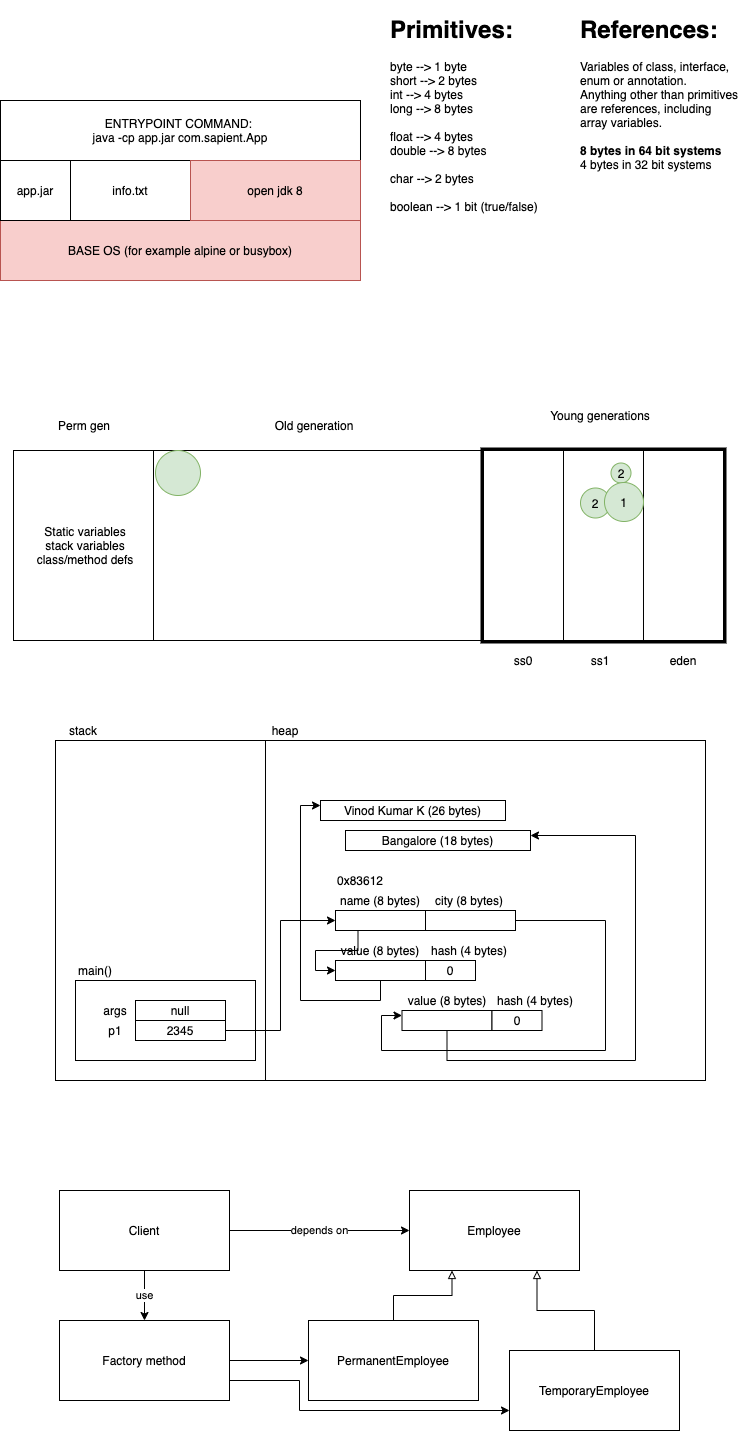

The diagram above was exported from draw.io. Its source (the exported page's mxGraphModel, read from the mxfile embedded in the PNG):
<mxGraphModel dx="912" dy="762" grid="1" gridSize="10" guides="1" tooltips="1" connect="1" arrows="1" fold="1" page="1" pageScale="1" pageWidth="827" pageHeight="1169" math="0" shadow="0">
  <root>
    <mxCell id="0" />
    <mxCell id="1" parent="0" />
    <mxCell id="2" value="" style="rounded=0;whiteSpace=wrap;html=1;" vertex="1" parent="1">
      <mxGeometry x="198" y="480" width="330" height="190" as="geometry" />
    </mxCell>
    <mxCell id="3" value="" style="rounded=0;whiteSpace=wrap;html=1;strokeWidth=6;" vertex="1" parent="1">
      <mxGeometry x="528" y="480" width="240" height="190" as="geometry" />
    </mxCell>
    <mxCell id="4" value="BASE OS (for example alpine or busybox)" style="rounded=0;whiteSpace=wrap;html=1;fillColor=#f8cecc;strokeColor=#b85450;" vertex="1" parent="1">
      <mxGeometry x="45" y="250" width="360" height="60" as="geometry" />
    </mxCell>
    <mxCell id="5" value="app.jar" style="rounded=0;whiteSpace=wrap;html=1;" vertex="1" parent="1">
      <mxGeometry x="45" y="190" width="70" height="60" as="geometry" />
    </mxCell>
    <mxCell id="6" value="ENTRYPOINT COMMAND:&amp;nbsp;&lt;br&gt;java -cp app.jar com.sapient.App" style="rounded=0;whiteSpace=wrap;html=1;" vertex="1" parent="1">
      <mxGeometry x="45" y="130" width="360" height="60" as="geometry" />
    </mxCell>
    <mxCell id="7" value="info.txt" style="rounded=0;whiteSpace=wrap;html=1;" vertex="1" parent="1">
      <mxGeometry x="115" y="190" width="120" height="60" as="geometry" />
    </mxCell>
    <mxCell id="8" value="open jdk 8" style="rounded=0;whiteSpace=wrap;html=1;fillColor=#f8cecc;strokeColor=#b85450;" vertex="1" parent="1">
      <mxGeometry x="235" y="190" width="170" height="60" as="geometry" />
    </mxCell>
    <mxCell id="9" value="" style="rounded=0;whiteSpace=wrap;html=1;" vertex="1" parent="1">
      <mxGeometry x="58" y="480" width="140" height="190" as="geometry" />
    </mxCell>
    <mxCell id="10" value="" style="rounded=0;whiteSpace=wrap;html=1;" vertex="1" parent="1">
      <mxGeometry x="528" y="480" width="80" height="190" as="geometry" />
    </mxCell>
    <mxCell id="11" value="" style="rounded=0;whiteSpace=wrap;html=1;" vertex="1" parent="1">
      <mxGeometry x="608" y="480" width="80" height="190" as="geometry" />
    </mxCell>
    <mxCell id="12" value="" style="rounded=0;whiteSpace=wrap;html=1;" vertex="1" parent="1">
      <mxGeometry x="688" y="480" width="80" height="190" as="geometry" />
    </mxCell>
    <mxCell id="13" value="Perm gen" style="text;html=1;strokeColor=none;fillColor=none;align=center;verticalAlign=middle;whiteSpace=wrap;rounded=0;" vertex="1" parent="1">
      <mxGeometry x="58" y="440" width="142" height="30" as="geometry" />
    </mxCell>
    <mxCell id="14" value="Old generation" style="text;html=1;strokeColor=none;fillColor=none;align=center;verticalAlign=middle;whiteSpace=wrap;rounded=0;" vertex="1" parent="1">
      <mxGeometry x="198" y="440" width="322" height="30" as="geometry" />
    </mxCell>
    <mxCell id="15" value="Young generations" style="text;html=1;strokeColor=none;fillColor=none;align=center;verticalAlign=middle;whiteSpace=wrap;rounded=0;" vertex="1" parent="1">
      <mxGeometry x="520" y="430" width="250" height="30" as="geometry" />
    </mxCell>
    <mxCell id="16" value="ss0" style="text;html=1;strokeColor=none;fillColor=none;align=center;verticalAlign=middle;whiteSpace=wrap;rounded=0;" vertex="1" parent="1">
      <mxGeometry x="548" y="680" width="40" height="20" as="geometry" />
    </mxCell>
    <mxCell id="17" value="ss1" style="text;html=1;strokeColor=none;fillColor=none;align=center;verticalAlign=middle;whiteSpace=wrap;rounded=0;" vertex="1" parent="1">
      <mxGeometry x="625" y="680" width="40" height="20" as="geometry" />
    </mxCell>
    <mxCell id="18" value="eden" style="text;html=1;strokeColor=none;fillColor=none;align=center;verticalAlign=middle;whiteSpace=wrap;rounded=0;" vertex="1" parent="1">
      <mxGeometry x="708" y="680" width="40" height="20" as="geometry" />
    </mxCell>
    <mxCell id="19" value="Static variables&lt;br&gt;stack variables&lt;br&gt;class/method defs" style="text;html=1;strokeColor=none;fillColor=none;align=center;verticalAlign=middle;whiteSpace=wrap;rounded=0;" vertex="1" parent="1">
      <mxGeometry x="70" y="490" width="120" height="170" as="geometry" />
    </mxCell>
    <mxCell id="20" value="" style="rounded=0;whiteSpace=wrap;html=1;strokeWidth=1;" vertex="1" parent="1">
      <mxGeometry x="100" y="770" width="210" height="340" as="geometry" />
    </mxCell>
    <mxCell id="21" value="" style="rounded=0;whiteSpace=wrap;html=1;strokeWidth=1;" vertex="1" parent="1">
      <mxGeometry x="310" y="770" width="440" height="340" as="geometry" />
    </mxCell>
    <mxCell id="22" value="stack" style="text;html=1;strokeColor=none;fillColor=none;align=center;verticalAlign=middle;whiteSpace=wrap;rounded=0;" vertex="1" parent="1">
      <mxGeometry x="108" y="750" width="40" height="20" as="geometry" />
    </mxCell>
    <mxCell id="23" value="heap" style="text;html=1;strokeColor=none;fillColor=none;align=center;verticalAlign=middle;whiteSpace=wrap;rounded=0;" vertex="1" parent="1">
      <mxGeometry x="310" y="750" width="40" height="20" as="geometry" />
    </mxCell>
    <mxCell id="24" value="" style="rounded=0;whiteSpace=wrap;html=1;strokeWidth=1;" vertex="1" parent="1">
      <mxGeometry x="120" y="1010" width="180" height="80" as="geometry" />
    </mxCell>
    <mxCell id="25" value="main()" style="text;html=1;strokeColor=none;fillColor=none;align=center;verticalAlign=middle;whiteSpace=wrap;rounded=0;" vertex="1" parent="1">
      <mxGeometry x="120" y="990" width="40" height="20" as="geometry" />
    </mxCell>
    <mxCell id="26" value="args" style="text;html=1;strokeColor=none;fillColor=none;align=center;verticalAlign=middle;whiteSpace=wrap;rounded=0;" vertex="1" parent="1">
      <mxGeometry x="140" y="1030" width="40" height="20" as="geometry" />
    </mxCell>
    <mxCell id="27" value="p1" style="text;html=1;strokeColor=none;fillColor=none;align=center;verticalAlign=middle;whiteSpace=wrap;rounded=0;" vertex="1" parent="1">
      <mxGeometry x="140" y="1050" width="40" height="20" as="geometry" />
    </mxCell>
    <mxCell id="28" value="null" style="rounded=0;whiteSpace=wrap;html=1;strokeWidth=1;" vertex="1" parent="1">
      <mxGeometry x="180" y="1030" width="90" height="20" as="geometry" />
    </mxCell>
    <mxCell id="29" style="edgeStyle=orthogonalEdgeStyle;rounded=0;orthogonalLoop=1;jettySize=auto;html=1;exitX=1;exitY=0.5;exitDx=0;exitDy=0;entryX=0;entryY=0.5;entryDx=0;entryDy=0;" edge="1" parent="1" source="30" target="34">
      <mxGeometry relative="1" as="geometry" />
    </mxCell>
    <mxCell id="30" value="2345" style="rounded=0;whiteSpace=wrap;html=1;strokeWidth=1;" vertex="1" parent="1">
      <mxGeometry x="180" y="1050" width="90" height="20" as="geometry" />
    </mxCell>
    <mxCell id="31" value="&lt;h1&gt;Primitives:&lt;/h1&gt;&lt;div&gt;byte --&amp;gt; 1 byte&lt;/div&gt;&lt;div&gt;short --&amp;gt; 2 bytes&lt;/div&gt;&lt;div&gt;int --&amp;gt; 4 bytes&lt;/div&gt;&lt;div&gt;long --&amp;gt; 8 bytes&lt;/div&gt;&lt;div&gt;&lt;br&gt;&lt;/div&gt;&lt;div&gt;float --&amp;gt; 4 bytes&lt;/div&gt;&lt;div&gt;double --&amp;gt; 8 bytes&lt;/div&gt;&lt;div&gt;&lt;br&gt;&lt;/div&gt;&lt;div&gt;char --&amp;gt; 2 bytes&lt;/div&gt;&lt;div&gt;&lt;br&gt;&lt;/div&gt;&lt;div&gt;boolean --&amp;gt; 1 bit (true/false)&lt;/div&gt;" style="text;html=1;strokeColor=none;fillColor=none;spacing=5;spacingTop=-20;whiteSpace=wrap;overflow=hidden;rounded=0;" vertex="1" parent="1">
      <mxGeometry x="430" y="40" width="167" height="280" as="geometry" />
    </mxCell>
    <mxCell id="32" value="&lt;h1&gt;References:&lt;/h1&gt;&lt;div&gt;Variables of class, interface, enum or annotation.&lt;/div&gt;&lt;div&gt;Anything other than primitives are references, including array variables.&lt;/div&gt;&lt;div&gt;&lt;br&gt;&lt;/div&gt;&lt;div&gt;&lt;b&gt;8 bytes in 64 bit systems&lt;/b&gt;&lt;/div&gt;&lt;div&gt;4 bytes in 32 bit systems&lt;/div&gt;" style="text;html=1;strokeColor=none;fillColor=none;spacing=5;spacingTop=-20;whiteSpace=wrap;overflow=hidden;rounded=0;" vertex="1" parent="1">
      <mxGeometry x="620" y="40" width="167" height="190" as="geometry" />
    </mxCell>
    <mxCell id="33" style="edgeStyle=orthogonalEdgeStyle;rounded=0;orthogonalLoop=1;jettySize=auto;html=1;exitX=0.25;exitY=1;exitDx=0;exitDy=0;entryX=0;entryY=0.5;entryDx=0;entryDy=0;" edge="1" parent="1" source="34" target="41">
      <mxGeometry relative="1" as="geometry" />
    </mxCell>
    <mxCell id="34" value="" style="rounded=0;whiteSpace=wrap;html=1;strokeWidth=1;" vertex="1" parent="1">
      <mxGeometry x="380" y="940" width="90" height="20" as="geometry" />
    </mxCell>
    <mxCell id="35" style="edgeStyle=orthogonalEdgeStyle;rounded=0;orthogonalLoop=1;jettySize=auto;html=1;exitX=1;exitY=0.5;exitDx=0;exitDy=0;entryX=0;entryY=0.25;entryDx=0;entryDy=0;" edge="1" parent="1" source="36" target="46">
      <mxGeometry relative="1" as="geometry">
        <Array as="points">
          <mxPoint x="650" y="950" />
          <mxPoint x="650" y="1080" />
          <mxPoint x="426" y="1080" />
          <mxPoint x="426" y="1045" />
        </Array>
      </mxGeometry>
    </mxCell>
    <mxCell id="36" value="" style="rounded=0;whiteSpace=wrap;html=1;strokeWidth=1;" vertex="1" parent="1">
      <mxGeometry x="470" y="940" width="90" height="20" as="geometry" />
    </mxCell>
    <mxCell id="37" value="name (8 bytes)" style="text;html=1;strokeColor=none;fillColor=none;align=center;verticalAlign=middle;whiteSpace=wrap;rounded=0;" vertex="1" parent="1">
      <mxGeometry x="380" y="920" width="90" height="20" as="geometry" />
    </mxCell>
    <mxCell id="38" value="city (8 bytes)" style="text;html=1;strokeColor=none;fillColor=none;align=center;verticalAlign=middle;whiteSpace=wrap;rounded=0;" vertex="1" parent="1">
      <mxGeometry x="468.5" y="920" width="90" height="20" as="geometry" />
    </mxCell>
    <mxCell id="39" value="0x83612" style="text;html=1;strokeColor=none;fillColor=none;align=center;verticalAlign=middle;whiteSpace=wrap;rounded=0;" vertex="1" parent="1">
      <mxGeometry x="380" y="900" width="50" height="20" as="geometry" />
    </mxCell>
    <mxCell id="40" style="edgeStyle=orthogonalEdgeStyle;rounded=0;orthogonalLoop=1;jettySize=auto;html=1;exitX=0.5;exitY=1;exitDx=0;exitDy=0;entryX=0;entryY=0.25;entryDx=0;entryDy=0;" edge="1" parent="1" source="41" target="50">
      <mxGeometry relative="1" as="geometry">
        <Array as="points">
          <mxPoint x="425" y="1030" />
          <mxPoint x="345" y="1030" />
          <mxPoint x="345" y="835" />
        </Array>
      </mxGeometry>
    </mxCell>
    <mxCell id="41" value="" style="rounded=0;whiteSpace=wrap;html=1;strokeWidth=1;" vertex="1" parent="1">
      <mxGeometry x="380" y="990" width="90" height="20" as="geometry" />
    </mxCell>
    <mxCell id="42" value="0" style="rounded=0;whiteSpace=wrap;html=1;strokeWidth=1;" vertex="1" parent="1">
      <mxGeometry x="470" y="990" width="50" height="20" as="geometry" />
    </mxCell>
    <mxCell id="43" value="value (8 bytes)" style="text;html=1;strokeColor=none;fillColor=none;align=center;verticalAlign=middle;whiteSpace=wrap;rounded=0;" vertex="1" parent="1">
      <mxGeometry x="380" y="970" width="90" height="20" as="geometry" />
    </mxCell>
    <mxCell id="44" value="hash (4 bytes)" style="text;html=1;strokeColor=none;fillColor=none;align=center;verticalAlign=middle;whiteSpace=wrap;rounded=0;" vertex="1" parent="1">
      <mxGeometry x="468.5" y="970" width="90" height="20" as="geometry" />
    </mxCell>
    <mxCell id="45" style="edgeStyle=orthogonalEdgeStyle;rounded=0;orthogonalLoop=1;jettySize=auto;html=1;exitX=0.5;exitY=1;exitDx=0;exitDy=0;entryX=1;entryY=0.25;entryDx=0;entryDy=0;" edge="1" parent="1" source="46" target="51">
      <mxGeometry relative="1" as="geometry">
        <Array as="points">
          <mxPoint x="492" y="1090" />
          <mxPoint x="680" y="1090" />
          <mxPoint x="680" y="865" />
        </Array>
      </mxGeometry>
    </mxCell>
    <mxCell id="46" value="" style="rounded=0;whiteSpace=wrap;html=1;strokeWidth=1;" vertex="1" parent="1">
      <mxGeometry x="446.5" y="1040" width="90" height="20" as="geometry" />
    </mxCell>
    <mxCell id="47" value="0" style="rounded=0;whiteSpace=wrap;html=1;strokeWidth=1;" vertex="1" parent="1">
      <mxGeometry x="536.5" y="1040" width="50" height="20" as="geometry" />
    </mxCell>
    <mxCell id="48" value="value (8 bytes)" style="text;html=1;strokeColor=none;fillColor=none;align=center;verticalAlign=middle;whiteSpace=wrap;rounded=0;" vertex="1" parent="1">
      <mxGeometry x="446.5" y="1020" width="90" height="20" as="geometry" />
    </mxCell>
    <mxCell id="49" value="hash (4 bytes)" style="text;html=1;strokeColor=none;fillColor=none;align=center;verticalAlign=middle;whiteSpace=wrap;rounded=0;" vertex="1" parent="1">
      <mxGeometry x="535" y="1020" width="90" height="20" as="geometry" />
    </mxCell>
    <mxCell id="50" value="Vinod Kumar K (26 bytes)" style="rounded=0;whiteSpace=wrap;html=1;strokeWidth=1;" vertex="1" parent="1">
      <mxGeometry x="365" y="830" width="185" height="20" as="geometry" />
    </mxCell>
    <mxCell id="51" value="Bangalore (18 bytes)" style="rounded=0;whiteSpace=wrap;html=1;strokeWidth=1;" vertex="1" parent="1">
      <mxGeometry x="390" y="860" width="185" height="20" as="geometry" />
    </mxCell>
    <mxCell id="52" value="2" style="ellipse;whiteSpace=wrap;html=1;aspect=fixed;strokeWidth=1;fillColor=#d5e8d4;strokeColor=#82b366;" vertex="1" parent="1">
      <mxGeometry x="625" y="517.5" width="30" height="30" as="geometry" />
    </mxCell>
    <mxCell id="53" value="2" style="ellipse;whiteSpace=wrap;html=1;aspect=fixed;strokeWidth=1;fillColor=#d5e8d4;strokeColor=#82b366;" vertex="1" parent="1">
      <mxGeometry x="655.5" y="492.5" width="20" height="20" as="geometry" />
    </mxCell>
    <mxCell id="54" value="" style="ellipse;whiteSpace=wrap;html=1;aspect=fixed;strokeWidth=1;fillColor=#d5e8d4;strokeColor=#82b366;" vertex="1" parent="1">
      <mxGeometry x="200" y="480" width="45" height="45" as="geometry" />
    </mxCell>
    <mxCell id="55" value="1" style="ellipse;whiteSpace=wrap;html=1;aspect=fixed;strokeWidth=1;fillColor=#d5e8d4;strokeColor=#82b366;" vertex="1" parent="1">
      <mxGeometry x="649" y="512" width="39" height="39" as="geometry" />
    </mxCell>
    <mxCell id="56" value="depends on" style="edgeStyle=orthogonalEdgeStyle;rounded=0;orthogonalLoop=1;jettySize=auto;html=1;exitX=1;exitY=0.5;exitDx=0;exitDy=0;entryX=0;entryY=0.5;entryDx=0;entryDy=0;endArrow=classic;endFill=1;" edge="1" parent="1" source="58" target="59">
      <mxGeometry relative="1" as="geometry" />
    </mxCell>
    <mxCell id="57" value="use" style="edgeStyle=orthogonalEdgeStyle;rounded=0;orthogonalLoop=1;jettySize=auto;html=1;exitX=0.5;exitY=1;exitDx=0;exitDy=0;entryX=0.5;entryY=0;entryDx=0;entryDy=0;endArrow=classic;endFill=1;" edge="1" parent="1" source="58" target="66">
      <mxGeometry relative="1" as="geometry" />
    </mxCell>
    <mxCell id="58" value="Client" style="rounded=0;whiteSpace=wrap;html=1;strokeWidth=1;" vertex="1" parent="1">
      <mxGeometry x="104" y="1220" width="170" height="80" as="geometry" />
    </mxCell>
    <mxCell id="59" value="Employee" style="rounded=0;whiteSpace=wrap;html=1;strokeWidth=1;" vertex="1" parent="1">
      <mxGeometry x="454" y="1220" width="170" height="80" as="geometry" />
    </mxCell>
    <mxCell id="60" style="edgeStyle=orthogonalEdgeStyle;rounded=0;orthogonalLoop=1;jettySize=auto;html=1;exitX=0.5;exitY=0;exitDx=0;exitDy=0;entryX=0.25;entryY=1;entryDx=0;entryDy=0;endArrow=block;endFill=0;" edge="1" parent="1" source="61" target="59">
      <mxGeometry relative="1" as="geometry" />
    </mxCell>
    <mxCell id="61" value="PermanentEmployee" style="rounded=0;whiteSpace=wrap;html=1;strokeWidth=1;" vertex="1" parent="1">
      <mxGeometry x="353" y="1350" width="170" height="80" as="geometry" />
    </mxCell>
    <mxCell id="62" style="edgeStyle=orthogonalEdgeStyle;rounded=0;orthogonalLoop=1;jettySize=auto;html=1;exitX=0.5;exitY=0;exitDx=0;exitDy=0;entryX=0.75;entryY=1;entryDx=0;entryDy=0;endArrow=block;endFill=0;" edge="1" parent="1" source="63" target="59">
      <mxGeometry relative="1" as="geometry" />
    </mxCell>
    <mxCell id="63" value="TemporaryEmployee" style="rounded=0;whiteSpace=wrap;html=1;strokeWidth=1;" vertex="1" parent="1">
      <mxGeometry x="554" y="1380" width="170" height="80" as="geometry" />
    </mxCell>
    <mxCell id="64" style="edgeStyle=orthogonalEdgeStyle;rounded=0;orthogonalLoop=1;jettySize=auto;html=1;exitX=1;exitY=0.5;exitDx=0;exitDy=0;entryX=0;entryY=0.5;entryDx=0;entryDy=0;endArrow=classic;endFill=1;" edge="1" parent="1" source="66" target="61">
      <mxGeometry relative="1" as="geometry" />
    </mxCell>
    <mxCell id="65" style="edgeStyle=orthogonalEdgeStyle;rounded=0;orthogonalLoop=1;jettySize=auto;html=1;exitX=1;exitY=0.75;exitDx=0;exitDy=0;entryX=0;entryY=0.75;entryDx=0;entryDy=0;endArrow=classic;endFill=1;" edge="1" parent="1" source="66" target="63">
      <mxGeometry relative="1" as="geometry">
        <Array as="points">
          <mxPoint x="344" y="1410" />
          <mxPoint x="344" y="1440" />
        </Array>
      </mxGeometry>
    </mxCell>
    <mxCell id="66" value="Factory method" style="rounded=0;whiteSpace=wrap;html=1;strokeWidth=1;" vertex="1" parent="1">
      <mxGeometry x="104" y="1350" width="170" height="80" as="geometry" />
    </mxCell>
  </root>
</mxGraphModel>